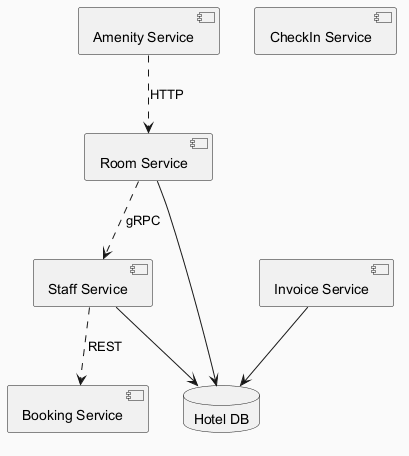

The diagram above was rendered by PlantUML. Its source (embedded in the PNG):
@startuml
skinparam backgroundColor #FAFAFA
skinparam classBackgroundColor #FFF3E0
skinparam classBorderColor #E65100
component "Booking Service" as C_BookingService
component "Room Service" as C_RoomService
component "Amenity Service" as C_AmenityService
component "Staff Service" as C_StaffService
component "CheckIn Service" as C_CheckInService
component "Invoice Service" as C_InvoiceService
database "Hotel DB" as DB_hotel
C_RoomService --> DB_hotel
C_StaffService --> DB_hotel
C_InvoiceService --> DB_hotel
C_RoomService ..> C_StaffService : gRPC
C_StaffService ..> C_BookingService : REST
C_AmenityService ..> C_RoomService : HTTP
@enduml